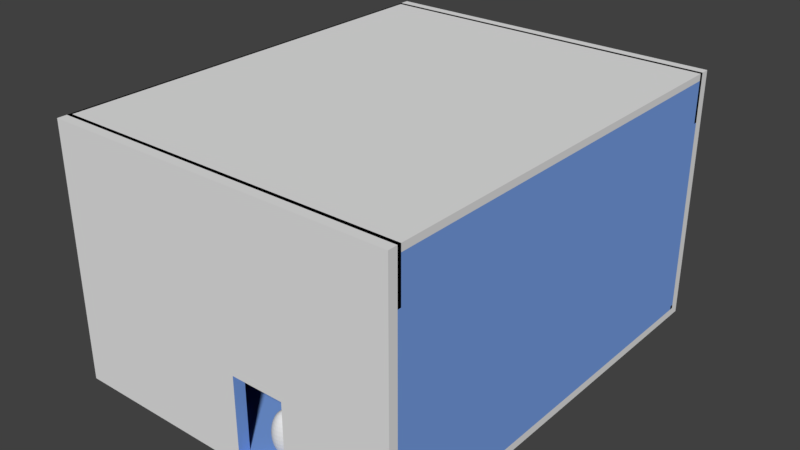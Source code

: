 # Source: Stanza.blend  (saved by Blender 2.79.0; exported with 4.5.12 LTS)
import bpy
from mathutils import Matrix  # noqa: F401  (used for matrix-valued properties, if any)

bpy.ops.wm.read_factory_settings(use_empty=True)
scene = bpy.context.scene
scene.name = 'Scene'

# ---- collections
col_collection_1 = bpy.data.collections.new('Collection 1'); scene.collection.children.link(col_collection_1)

# ---- materials (node trees are filled in below, after node groups)
mat_material_001 = bpy.data.materials.new('Material.001')
mat_material_001.alpha_threshold = 0.0
mat_material_001.use_transparent_shadow = False
mat_material_001.roughness = 0.5
mat_material_002 = bpy.data.materials.new('Material.002')
mat_material_002.alpha_threshold = 0.0
mat_material_002.use_transparent_shadow = False
mat_material_002.diffuse_color = (0.1925, 0.358, 0.8, 1.0)
mat_material_002.roughness = 0.5

# ---- material node trees

# ---- world
world_world = bpy.data.worlds.new('World'); scene.world = world_world
world_world.color = (0.05088, 0.05088, 0.05088)
world_world.use_sun_shadow = False
world_world.sun_shadow_jitter_overblur = 0.0
world_world.cycles.sampling_method = 'MANUAL'

# ---- meshes
me_sphere = bpy.data.meshes.new('Sphere')
me_sphere.from_pydata([(0.0, 0.1951, 0.9808), (0.0, 0.3827, 0.9239), (0.0, 0.5556, 0.8315), (0.0, 0.7071, 0.7071), (0.0, 0.8315, 0.5556), (0.0, 0.9239, 0.3827), (0.0, 0.9808, 0.1951), (0.0, 1.0, 7.55e-08), (0.0, 0.9808, -0.1951), (0.0, 0.5556, -0.8315), (0.03806, 0.1913, 0.9808), (0.07466, 0.3753, 0.9239), (0.1084, 0.5449, 0.8315), (0.1379, 0.6935, 0.7071), (0.1622, 0.8155, 0.5556), (0.1802, 0.9061, 0.3827), (0.1913, 0.9619, 0.1951), (0.1951, 0.9808, 7.55e-08), (0.1913, 0.9619, -0.1951), (0.1802, 0.9061, -0.3827), (0.1622, 0.8155, -0.5556), (0.1379, 0.6935, -0.7071), (0.1084, 0.5449, -0.8315), (0.07466, 0.3753, -0.9239), (0.03806, 0.1913, -0.9808), (0.07466, 0.1802, 0.9808), (0.1464, 0.3536, 0.9239), (0.2126, 0.5133, 0.8315), (0.2706, 0.6533, 0.7071), (0.3182, 0.7682, 0.5556), (0.3536, 0.8536, 0.3827), (0.3753, 0.9061, 0.1951), (0.3827, 0.9239, 7.55e-08), (0.3753, 0.9061, -0.1951), (0.3536, 0.8536, -0.3827), (0.3182, 0.7682, -0.5556), (0.2706, 0.6533, -0.7071), (0.2126, 0.5133, -0.8315), (0.1464, 0.3536, -0.9239), (0.07466, 0.1802, -0.9808), (0.1084, 0.1622, 0.9808), (0.2126, 0.3182, 0.9239), (0.3087, 0.4619, 0.8315), (0.3928, 0.5879, 0.7071), (0.4619, 0.6913, 0.5556), (0.5133, 0.7682, 0.3827), (0.5449, 0.8155, 0.1951), (0.5556, 0.8315, 7.55e-08), (0.5449, 0.8155, -0.1951), (0.5133, 0.7682, -0.3827), (0.4619, 0.6913, -0.5556), (0.3928, 0.5879, -0.7071), (0.3087, 0.4619, -0.8315), (0.2126, 0.3182, -0.9239), (0.1084, 0.1622, -0.9808), (0.1379, 0.1379, 0.9808), (0.2706, 0.2706, 0.9239), (0.3928, 0.3928, 0.8315), (0.5, 0.5, 0.7071), (0.5879, 0.5879, 0.5556), (0.6533, 0.6533, 0.3827), (0.6935, 0.6935, 0.1951), (0.7071, 0.7071, 7.55e-08), (0.6935, 0.6935, -0.1951), (0.6533, 0.6533, -0.3827), (0.5879, 0.5879, -0.5556), (0.5, 0.5, -0.7071), (0.3928, 0.3928, -0.8315), (0.2706, 0.2706, -0.9239), (0.1379, 0.1379, -0.9808), (0.1622, 0.1084, 0.9808), (0.3182, 0.2126, 0.9239), (0.4619, 0.3087, 0.8315), (0.5879, 0.3928, 0.7071), (0.6913, 0.4619, 0.5556), (0.7682, 0.5133, 0.3827), (0.8155, 0.5449, 0.1951), (0.8315, 0.5556, 7.55e-08), (0.8155, 0.5449, -0.1951), (0.7682, 0.5133, -0.3827), (0.6913, 0.4619, -0.5556), (0.5879, 0.3928, -0.7071), (0.4619, 0.3087, -0.8315), (0.3182, 0.2126, -0.9239), (0.1622, 0.1084, -0.9808), (0.1802, 0.07466, 0.9808), (0.3536, 0.1464, 0.9239), (0.5133, 0.2126, 0.8315), (0.6533, 0.2706, 0.7071), (0.7682, 0.3182, 0.5556), (0.8536, 0.3536, 0.3827), (0.9061, 0.3753, 0.1951), (0.9239, 0.3827, 7.55e-08), (0.9061, 0.3753, -0.1951), (0.8536, 0.3536, -0.3827), (0.7682, 0.3182, -0.5556), (0.6533, 0.2706, -0.7071), (0.5133, 0.2126, -0.8315), (0.3536, 0.1464, -0.9239), (0.1802, 0.07466, -0.9808), (0.1913, 0.03806, 0.9808), (0.3753, 0.07466, 0.9239), (0.5449, 0.1084, 0.8315), (0.6935, 0.1379, 0.7071), (0.8155, 0.1622, 0.5556), (0.9061, 0.1802, 0.3827), (0.9619, 0.1913, 0.1951), (0.9808, 0.1951, 7.55e-08), (0.9619, 0.1913, -0.1951), (0.9061, 0.1802, -0.3827), (0.8155, 0.1622, -0.5556), (0.6935, 0.1379, -0.7071), (0.5449, 0.1084, -0.8315), (0.3753, 0.07466, -0.9239), (0.1913, 0.03806, -0.9808), (0.1951, -3.266e-07, 0.9808), (0.3827, -3.192e-07, 0.9239), (0.5556, -3.117e-07, 0.8315), (0.7071, -3.192e-07, 0.7071), (0.8315, -3.341e-07, 0.5556), (0.9239, -2.745e-07, 0.3827), (0.9808, -3.937e-07, 0.1951), (1.0, -3.788e-07, 7.55e-08), (0.9808, -3.937e-07, -0.1951), (0.9239, -2.298e-07, -0.3827), (0.8315, -3.341e-07, -0.5556), (0.7071, -3.192e-07, -0.7071), (0.5556, -3.415e-07, -0.8315), (0.3827, -3.043e-07, -0.9239), (0.1951, -3.08e-07, -0.9808), (0.1913, -0.03806, 0.9808), (0.3753, -0.07466, 0.9239), (0.5449, -0.1084, 0.8315), (0.6935, -0.138, 0.7071), (0.8155, -0.1622, 0.5556), (0.9061, -0.1802, 0.3827), (0.9619, -0.1913, 0.1951), (0.9808, -0.1951, 7.55e-08), (0.9619, -0.1913, -0.1951), (0.9061, -0.1802, -0.3827), (0.8155, -0.1622, -0.5556), (0.6935, -0.138, -0.7071), (0.5449, -0.1084, -0.8315), (0.3753, -0.07466, -0.9239), (0.1913, -0.03806, -0.9808), (0.1802, -0.07466, 0.9808), (0.3536, -0.1464, 0.9239), (0.5133, -0.2126, 0.8315), (0.6533, -0.2706, 0.7071), (0.7682, -0.3182, 0.5556), (0.8536, -0.3536, 0.3827), (0.9061, -0.3753, 0.1951), (0.9239, -0.3827, 7.55e-08), (0.9061, -0.3753, -0.1951), (0.8536, -0.3536, -0.3827), (0.7682, -0.3182, -0.5556), (0.6533, -0.2706, -0.7071), (0.5133, -0.2126, -0.8315), (0.3536, -0.1464, -0.9239), (0.1802, -0.07466, -0.9808), (0.1622, -0.1084, 0.9808), (0.3182, -0.2126, 0.9239), (0.4619, -0.3087, 0.8315), (0.5879, -0.3928, 0.7071), (0.6913, -0.4619, 0.5556), (0.7682, -0.5133, 0.3827), (0.8155, -0.5449, 0.1951), (0.8315, -0.5556, 7.55e-08), (0.8155, -0.5449, -0.1951), (0.7682, -0.5133, -0.3827), (0.6913, -0.4619, -0.5556), (0.5879, -0.3928, -0.7071), (0.4619, -0.3087, -0.8315), (0.3182, -0.2126, -0.9239), (0.1622, -0.1084, -0.9808), (0.1379, -0.138, 0.9808), (0.2706, -0.2706, 0.9239), (0.3928, -0.3928, 0.8315), (0.5, -0.5, 0.7071), (0.5879, -0.5879, 0.5556), (0.6533, -0.6533, 0.3827), (0.6935, -0.6935, 0.1951), (0.7071, -0.7071, 7.55e-08), (0.6935, -0.6935, -0.1951), (0.6533, -0.6533, -0.3827), (0.5879, -0.5879, -0.5556), (0.5, -0.5, -0.7071), (0.3928, -0.3928, -0.8315), (0.2706, -0.2706, -0.9239), (0.1379, -0.138, -0.9808), (0.1084, -0.1622, 0.9808), (0.2126, -0.3182, 0.9239), (0.3087, -0.4619, 0.8315), (0.3928, -0.5879, 0.7071), (0.4619, -0.6913, 0.5556), (0.5133, -0.7682, 0.3827), (0.5449, -0.8155, 0.1951), (0.5556, -0.8315, 7.55e-08), (0.5449, -0.8155, -0.1951), (0.5133, -0.7682, -0.3827), (0.4619, -0.6913, -0.5556), (0.3928, -0.5879, -0.7071), (0.3087, -0.4619, -0.8315), (0.2126, -0.3182, -0.9239), (0.1084, -0.1622, -0.9808), (0.0, -3.258e-07, -1.0), (0.07466, -0.1802, 0.9808), (0.1464, -0.3536, 0.9239), (0.2126, -0.5133, 0.8315), (0.2706, -0.6533, 0.7071), (0.3182, -0.7682, 0.5556), (0.3536, -0.8536, 0.3827), (0.3753, -0.9061, 0.1951), (0.3827, -0.9239, 7.55e-08), (0.3753, -0.9061, -0.1951), (0.3536, -0.8536, -0.3827), (0.3182, -0.7682, -0.5556), (0.2706, -0.6533, -0.7071), (0.2126, -0.5133, -0.8315), (0.1464, -0.3536, -0.9239), (0.07466, -0.1802, -0.9808), (0.03806, -0.1913, 0.9808), (0.07466, -0.3753, 0.9239), (0.1084, -0.5449, 0.8315), (0.1379, -0.6935, 0.7071), (0.1622, -0.8155, 0.5556), (0.1802, -0.9061, 0.3827), (0.1913, -0.9619, 0.1951), (0.1951, -0.9808, 7.55e-08), (0.1913, -0.9619, -0.1951), (0.1802, -0.9061, -0.3827), (0.1622, -0.8155, -0.5556), (0.1379, -0.6935, -0.7071), (0.1084, -0.5449, -0.8315), (0.07466, -0.3753, -0.9239), (0.03806, -0.1913, -0.9808), (-7.212e-09, -0.1951, 0.9808), (4.122e-08, -0.3827, 0.9239), (2.632e-08, -0.5556, 0.8315), (-2.584e-08, -0.7071, 0.7071), (-8.544e-08, -0.8315, 0.5556), (6.357e-08, -0.9239, 0.3827), (-8.544e-08, -0.9808, 0.1951), (-1.003e-07, -1.0, 7.55e-08), (-8.544e-08, -0.9808, -0.1951), (6.357e-08, -0.9239, -0.3827), (-8.544e-08, -0.8315, -0.5556), (-2.584e-08, -0.7071, -0.7071), (-1.094e-08, -0.5556, -0.8315), (3.964e-09, -0.3827, -0.9239), (3.964e-09, -0.1951, -0.9808), (-0.03806, -0.1913, 0.9808), (-0.07466, -0.3753, 0.9239), (-0.1084, -0.5449, 0.8315), (-0.1379, -0.6935, 0.7071), (-0.1622, -0.8155, 0.5556), (-0.1802, -0.9061, 0.3827), (-0.1913, -0.9619, 0.1951), (-0.1951, -0.9808, 7.55e-08), (-0.1913, -0.9619, -0.1951), (-0.1802, -0.9061, -0.3827), (-0.1622, -0.8155, -0.5556), (-0.1379, -0.6935, -0.7071), (-0.1084, -0.5449, -0.8315), (-0.07466, -0.3753, -0.9239), (-0.03806, -0.1913, -0.9808), (-0.07466, -0.1802, 0.9808), (-0.1464, -0.3536, 0.9239), (-0.2126, -0.5133, 0.8315), (-0.2706, -0.6533, 0.7071), (-0.3182, -0.7682, 0.5556), (-0.3536, -0.8536, 0.3827), (-0.3753, -0.9061, 0.1951), (-0.3827, -0.9239, 7.55e-08), (-0.3753, -0.9061, -0.1951), (-0.3536, -0.8536, -0.3827), (-0.3182, -0.7682, -0.5556), (-0.2706, -0.6533, -0.7071), (-0.2126, -0.5133, -0.8315), (-0.1464, -0.3536, -0.9239), (-0.07466, -0.1802, -0.9808), (-0.1084, -0.1622, 0.9808), (-0.2126, -0.3182, 0.9239), (-0.3087, -0.4619, 0.8315), (-0.3928, -0.5879, 0.7071), (-0.4619, -0.6913, 0.5556), (-0.5133, -0.7682, 0.3827), (-0.5449, -0.8155, 0.1951), (-0.5556, -0.8315, 7.55e-08), (-0.5449, -0.8155, -0.1951), (-0.5133, -0.7682, -0.3827), (-0.4619, -0.6913, -0.5556), (-0.3928, -0.5879, -0.7071), (-0.3087, -0.4619, -0.8315), (-0.2126, -0.3182, -0.9239), (-0.1084, -0.1622, -0.9808), (-2.304e-07, -5.562e-07, 1.0), (-0.1379, -0.138, 0.9808), (-0.2706, -0.2706, 0.9239), (-0.3928, -0.3928, 0.8315), (-0.5, -0.5, 0.7071), (-0.5879, -0.5879, 0.5556), (-0.6533, -0.6533, 0.3827), (-0.6935, -0.6935, 0.1951), (-0.7071, -0.7071, 7.55e-08), (-0.6935, -0.6935, -0.1951), (-0.6533, -0.6533, -0.3827), (-0.5879, -0.5879, -0.5556), (-0.5, -0.5, -0.7071), (-0.3928, -0.3928, -0.8315), (-0.2706, -0.2706, -0.9239), (-0.1379, -0.1379, -0.9808), (-0.1622, -0.1084, 0.9808), (-0.3182, -0.2126, 0.9239), (-0.4619, -0.3087, 0.8315), (-0.5879, -0.3928, 0.7071), (-0.6913, -0.4619, 0.5556), (-0.7682, -0.5133, 0.3827), (-0.8155, -0.5449, 0.1951), (-0.8315, -0.5556, 7.55e-08), (-0.8155, -0.5449, -0.1951), (-0.7682, -0.5133, -0.3827), (-0.6913, -0.4619, -0.5556), (-0.5879, -0.3928, -0.7071), (-0.4619, -0.3087, -0.8315), (-0.3182, -0.2126, -0.9239), (-0.1622, -0.1084, -0.9808), (-0.1802, -0.07466, 0.9808), (-0.3536, -0.1464, 0.9239), (-0.5133, -0.2126, 0.8315), (-0.6533, -0.2706, 0.7071), (-0.7682, -0.3182, 0.5556), (-0.8536, -0.3536, 0.3827), (-0.9061, -0.3753, 0.1951), (-0.9239, -0.3827, 7.55e-08), (-0.9061, -0.3753, -0.1951), (-0.8536, -0.3536, -0.3827), (-0.7682, -0.3182, -0.5556), (-0.6533, -0.2706, -0.7071), (-0.5133, -0.2126, -0.8315), (-0.3536, -0.1464, -0.9239), (-0.1802, -0.07466, -0.9808), (-0.1913, -0.03806, 0.9808), (-0.3753, -0.07466, 0.9239), (-0.5449, -0.1084, 0.8315), (-0.6935, -0.1379, 0.7071), (-0.8155, -0.1622, 0.5556), (-0.9061, -0.1802, 0.3827), (-0.9619, -0.1913, 0.1951), (-0.9808, -0.1951, 7.55e-08), (-0.9619, -0.1913, -0.1951), (-0.9061, -0.1802, -0.3827), (-0.8155, -0.1622, -0.5556), (-0.6935, -0.1379, -0.7071), (-0.5449, -0.1084, -0.8315), (-0.3753, -0.07466, -0.9239), (-0.1913, -0.03806, -0.9808), (-0.1951, -3.117e-07, 0.9808), (-0.3827, -2.819e-07, 0.9239), (-0.5556, -2.819e-07, 0.8315), (-0.7071, -1.851e-07, 0.7071), (-0.8315, -1.404e-07, 0.5556), (-0.9239, -3.192e-07, 0.3827), (-0.9808, -9.567e-08, 0.1951), (-1.0, -1.404e-07, 7.55e-08), (-0.9808, -9.567e-08, -0.1951), (-0.9239, -3.192e-07, -0.3827), (-0.8315, -1.404e-07, -0.5556), (-0.7071, -1.851e-07, -0.7071), (-0.5556, -2.596e-07, -0.8315), (-0.3827, -2.521e-07, -0.9239), (-0.1951, -3.155e-07, -0.9808), (-0.1913, 0.03806, 0.9808), (-0.3753, 0.07466, 0.9239), (-0.5449, 0.1084, 0.8315), (-0.6935, 0.1379, 0.7071), (-0.8155, 0.1622, 0.5556), (-0.9061, 0.1802, 0.3827), (-0.9619, 0.1913, 0.1951), (-0.9808, 0.1951, 7.55e-08), (-0.9619, 0.1913, -0.1951), (-0.9061, 0.1802, -0.3827), (-0.8155, 0.1622, -0.5556), (-0.6935, 0.1379, -0.7071), (-0.5449, 0.1084, -0.8315), (-0.3753, 0.07466, -0.9239), (-0.1913, 0.03806, -0.9808), (-0.1802, 0.07466, 0.9808), (-0.3536, 0.1464, 0.9239), (-0.5133, 0.2126, 0.8315), (-0.6533, 0.2706, 0.7071), (-0.7682, 0.3182, 0.5556), (-0.8536, 0.3536, 0.3827), (-0.9061, 0.3753, 0.1951), (-0.9239, 0.3827, 7.55e-08), (-0.9061, 0.3753, -0.1951), (-0.8536, 0.3536, -0.3827), (-0.7682, 0.3182, -0.5556), (-0.6533, 0.2706, -0.7071), (-0.5133, 0.2126, -0.8315), (-0.3536, 0.1464, -0.9239), (-0.1802, 0.07466, -0.9808), (-0.1622, 0.1084, 0.9808), (-0.3182, 0.2126, 0.9239), (-0.4619, 0.3087, 0.8315), (-0.5879, 0.3928, 0.7071), (-0.6913, 0.4619, 0.5556), (-0.7682, 0.5133, 0.3827), (-0.8155, 0.5449, 0.1951), (-0.8315, 0.5556, 7.55e-08), (-0.8155, 0.5449, -0.1951), (-0.7682, 0.5133, -0.3827), (-0.6913, 0.4619, -0.5556), (-0.5879, 0.3928, -0.7071), (-0.4619, 0.3087, -0.8315), (-0.3182, 0.2126, -0.9239), (-0.1622, 0.1084, -0.9808), (-0.1379, 0.1379, 0.9808), (-0.2706, 0.2706, 0.9239), (-0.3928, 0.3928, 0.8315), (-0.5, 0.5, 0.7071), (-0.5879, 0.5879, 0.5556), (-0.6533, 0.6533, 0.3827), (-0.6935, 0.6935, 0.1951), (-0.7071, 0.7071, 7.55e-08), (-0.6935, 0.6935, -0.1951), (-0.6533, 0.6533, -0.3827), (-0.5879, 0.5879, -0.5556), (-0.5, 0.5, -0.7071), (-0.3928, 0.3928, -0.8315), (-0.2706, 0.2706, -0.9239), (-0.1379, 0.1379, -0.9808), (-0.1084, 0.1622, 0.9808), (-0.2126, 0.3182, 0.9239), (-0.3087, 0.4619, 0.8315), (-0.3928, 0.5879, 0.7071), (-0.4619, 0.6913, 0.5556), (-0.5133, 0.7682, 0.3827), (-0.5449, 0.8155, 0.1951), (-0.5556, 0.8315, 7.55e-08), (-0.5449, 0.8155, -0.1951), (-0.5133, 0.7682, -0.3827), (-0.4619, 0.6913, -0.5556), (-0.3928, 0.5879, -0.7071), (-0.3087, 0.4619, -0.8315), (-0.2126, 0.3182, -0.9239), (-0.1084, 0.1622, -0.9808), (-0.07466, 0.1802, 0.9808), (-0.1464, 0.3536, 0.9239), (-0.2126, 0.5133, 0.8315), (-0.2706, 0.6533, 0.7071), (-0.3182, 0.7682, 0.5556), (-0.3536, 0.8536, 0.3827), (-0.3753, 0.9061, 0.1951), (-0.3827, 0.9239, 7.55e-08), (-0.3753, 0.9061, -0.1951), (-0.3536, 0.8536, -0.3827), (-0.3182, 0.7682, -0.5556), (-0.2706, 0.6533, -0.7071), (-0.2126, 0.5133, -0.8315), (-0.1464, 0.3536, -0.9239), (-0.07466, 0.1802, -0.9808), (-0.03806, 0.1913, 0.9808), (-0.07466, 0.3753, 0.9239), (-0.1084, 0.5449, 0.8315), (-0.1379, 0.6935, 0.7071), (-0.1622, 0.8155, 0.5556), (-0.1802, 0.9061, 0.3827), (-0.1913, 0.9619, 0.1951), (-0.1951, 0.9808, 7.55e-08), (-0.1913, 0.9619, -0.1951), (-0.1802, 0.9061, -0.3827), (-0.1622, 0.8155, -0.5556), (-0.1379, 0.6935, -0.7071), (-0.1084, 0.5449, -0.8315), (-0.07466, 0.3753, -0.9239), (-0.03806, 0.1913, -0.9808), (6.357e-08, 0.9239, -0.3827), (2.722e-07, 0.8315, -0.5556), (1.53e-07, 0.7071, -0.7071), (7.847e-08, 0.3827, -0.9239), (1.514e-08, 0.1951, -0.9808)], [], [(1, 0, 10, 11), (477, 8, 18, 19), (2, 1, 11, 12), (478, 477, 19, 20), (3, 2, 12, 13), (479, 478, 20, 21), (4, 3, 13, 14), (9, 479, 21, 22), (5, 4, 14, 15), (480, 9, 22, 23), (6, 5, 15, 16), (481, 480, 23, 24), (7, 6, 16, 17), (0, 296, 10), (205, 481, 24), (8, 7, 17, 18), (17, 16, 31, 32), (10, 296, 25), (205, 24, 39), (18, 17, 32, 33), (11, 10, 25, 26), (19, 18, 33, 34), (12, 11, 26, 27), (20, 19, 34, 35), (13, 12, 27, 28), (21, 20, 35, 36), (14, 13, 28, 29), (22, 21, 36, 37), (15, 14, 29, 30), (23, 22, 37, 38), (16, 15, 30, 31), (24, 23, 38, 39), (36, 35, 50, 51), (29, 28, 43, 44), (37, 36, 51, 52), (30, 29, 44, 45), (38, 37, 52, 53), (31, 30, 45, 46), (39, 38, 53, 54), (32, 31, 46, 47), (25, 296, 40), (205, 39, 54), (33, 32, 47, 48), (26, 25, 40, 41), (34, 33, 48, 49), (27, 26, 41, 42), (35, 34, 49, 50), (28, 27, 42, 43), (205, 54, 69), (48, 47, 62, 63), (41, 40, 55, 56), (49, 48, 63, 64), (42, 41, 56, 57), (50, 49, 64, 65), (43, 42, 57, 58), (51, 50, 65, 66), (44, 43, 58, 59), (52, 51, 66, 67), (45, 44, 59, 60), (53, 52, 67, 68), (46, 45, 60, 61), (54, 53, 68, 69), (47, 46, 61, 62), (40, 296, 55), (67, 66, 81, 82), (60, 59, 74, 75), (68, 67, 82, 83), (61, 60, 75, 76), (69, 68, 83, 84), (62, 61, 76, 77), (55, 296, 70), (205, 69, 84), (63, 62, 77, 78), (56, 55, 70, 71), (64, 63, 78, 79), (57, 56, 71, 72), (65, 64, 79, 80), (58, 57, 72, 73), (66, 65, 80, 81), (59, 58, 73, 74), (71, 70, 85, 86), (79, 78, 93, 94), (72, 71, 86, 87), (80, 79, 94, 95), (73, 72, 87, 88), (81, 80, 95, 96), (74, 73, 88, 89), (82, 81, 96, 97), (75, 74, 89, 90), (83, 82, 97, 98), (76, 75, 90, 91), (84, 83, 98, 99), (77, 76, 91, 92), (70, 296, 85), (205, 84, 99), (78, 77, 92, 93), (90, 89, 104, 105), (98, 97, 112, 113), (91, 90, 105, 106), (99, 98, 113, 114), (92, 91, 106, 107), (85, 296, 100), (205, 99, 114), (93, 92, 107, 108), (86, 85, 100, 101), (94, 93, 108, 109), (87, 86, 101, 102), (95, 94, 109, 110), (88, 87, 102, 103), (96, 95, 110, 111), (89, 88, 103, 104), (97, 96, 111, 112), (109, 108, 123, 124), (102, 101, 116, 117), (110, 109, 124, 125), (103, 102, 117, 118), (111, 110, 125, 126), (104, 103, 118, 119), (112, 111, 126, 127), (105, 104, 119, 120), (113, 112, 127, 128), (106, 105, 120, 121), (114, 113, 128, 129), (107, 106, 121, 122), (100, 296, 115), (205, 114, 129), (108, 107, 122, 123), (101, 100, 115, 116), (128, 127, 142, 143), (121, 120, 135, 136), (129, 128, 143, 144), (122, 121, 136, 137), (115, 296, 130), (205, 129, 144), (123, 122, 137, 138), (116, 115, 130, 131), (124, 123, 138, 139), (117, 116, 131, 132), (125, 124, 139, 140), (118, 117, 132, 133), (126, 125, 140, 141), (119, 118, 133, 134), (127, 126, 141, 142), (120, 119, 134, 135), (132, 131, 146, 147), (140, 139, 154, 155), (133, 132, 147, 148), (141, 140, 155, 156), (134, 133, 148, 149), (142, 141, 156, 157), (135, 134, 149, 150), (143, 142, 157, 158), (136, 135, 150, 151), (144, 143, 158, 159), (137, 136, 151, 152), (130, 296, 145), (205, 144, 159), (138, 137, 152, 153), (131, 130, 145, 146), (139, 138, 153, 154), (151, 150, 165, 166), (159, 158, 173, 174), (152, 151, 166, 167), (145, 296, 160), (205, 159, 174), (153, 152, 167, 168), (146, 145, 160, 161), (154, 153, 168, 169), (147, 146, 161, 162), (155, 154, 169, 170), (148, 147, 162, 163), (156, 155, 170, 171), (149, 148, 163, 164), (157, 156, 171, 172), (150, 149, 164, 165), (158, 157, 172, 173), (170, 169, 184, 185), (163, 162, 177, 178), (171, 170, 185, 186), (164, 163, 178, 179), (172, 171, 186, 187), (165, 164, 179, 180), (173, 172, 187, 188), (166, 165, 180, 181), (174, 173, 188, 189), (167, 166, 181, 182), (160, 296, 175), (205, 174, 189), (168, 167, 182, 183), (161, 160, 175, 176), (169, 168, 183, 184), (162, 161, 176, 177), (189, 188, 203, 204), (182, 181, 196, 197), (175, 296, 190), (205, 189, 204), (183, 182, 197, 198), (176, 175, 190, 191), (184, 183, 198, 199), (177, 176, 191, 192), (185, 184, 199, 200), (178, 177, 192, 193), (186, 185, 200, 201), (179, 178, 193, 194), (187, 186, 201, 202), (180, 179, 194, 195), (188, 187, 202, 203), (181, 180, 195, 196), (201, 200, 216, 217), (194, 193, 209, 210), (202, 201, 217, 218), (195, 194, 210, 211), (203, 202, 218, 219), (196, 195, 211, 212), (204, 203, 219, 220), (197, 196, 212, 213), (190, 296, 206), (205, 204, 220), (198, 197, 213, 214), (191, 190, 206, 207), (199, 198, 214, 215), (192, 191, 207, 208), (200, 199, 215, 216), (193, 192, 208, 209), (206, 296, 221), (205, 220, 235), (214, 213, 228, 229), (207, 206, 221, 222), (215, 214, 229, 230), (208, 207, 222, 223), (216, 215, 230, 231), (209, 208, 223, 224), (217, 216, 231, 232), (210, 209, 224, 225), (218, 217, 232, 233), (211, 210, 225, 226), (219, 218, 233, 234), (212, 211, 226, 227), (220, 219, 234, 235), (213, 212, 227, 228), (225, 224, 239, 240), (233, 232, 247, 248), (226, 225, 240, 241), (234, 233, 248, 249), (227, 226, 241, 242), (235, 234, 249, 250), (228, 227, 242, 243), (221, 296, 236), (205, 235, 250), (229, 228, 243, 244), (222, 221, 236, 237), (230, 229, 244, 245), (223, 222, 237, 238), (231, 230, 245, 246), (224, 223, 238, 239), (232, 231, 246, 247), (244, 243, 258, 259), (237, 236, 251, 252), (245, 244, 259, 260), (238, 237, 252, 253), (246, 245, 260, 261), (239, 238, 253, 254), (247, 246, 261, 262), (240, 239, 254, 255), (248, 247, 262, 263), (241, 240, 255, 256), (249, 248, 263, 264), (242, 241, 256, 257), (250, 249, 264, 265), (243, 242, 257, 258), (236, 296, 251), (205, 250, 265), (263, 262, 277, 278), (256, 255, 270, 271), (264, 263, 278, 279), (257, 256, 271, 272), (265, 264, 279, 280), (258, 257, 272, 273), (251, 296, 266), (205, 265, 280), (259, 258, 273, 274), (252, 251, 266, 267), (260, 259, 274, 275), (253, 252, 267, 268), (261, 260, 275, 276), (254, 253, 268, 269), (262, 261, 276, 277), (255, 254, 269, 270), (267, 266, 281, 282), (275, 274, 289, 290), (268, 267, 282, 283), (276, 275, 290, 291), (269, 268, 283, 284), (277, 276, 291, 292), (270, 269, 284, 285), (278, 277, 292, 293), (271, 270, 285, 286), (279, 278, 293, 294), (272, 271, 286, 287), (280, 279, 294, 295), (273, 272, 287, 288), (266, 296, 281), (205, 280, 295), (274, 273, 288, 289), (286, 285, 301, 302), (294, 293, 309, 310), (287, 286, 302, 303), (295, 294, 310, 311), (288, 287, 303, 304), (281, 296, 297), (205, 295, 311), (289, 288, 304, 305), (282, 281, 297, 298), (290, 289, 305, 306), (283, 282, 298, 299), (291, 290, 306, 307), (284, 283, 299, 300), (292, 291, 307, 308), (285, 284, 300, 301), (293, 292, 308, 309), (306, 305, 320, 321), (299, 298, 313, 314), (307, 306, 321, 322), (300, 299, 314, 315), (308, 307, 322, 323), (301, 300, 315, 316), (309, 308, 323, 324), (302, 301, 316, 317), (310, 309, 324, 325), (303, 302, 317, 318), (311, 310, 325, 326), (304, 303, 318, 319), (297, 296, 312), (205, 311, 326), (305, 304, 319, 320), (298, 297, 312, 313), (325, 324, 339, 340), (318, 317, 332, 333), (326, 325, 340, 341), (319, 318, 333, 334), (312, 296, 327), (205, 326, 341), (320, 319, 334, 335), (313, 312, 327, 328), (321, 320, 335, 336), (314, 313, 328, 329), (322, 321, 336, 337), (315, 314, 329, 330), (323, 322, 337, 338), (316, 315, 330, 331), (324, 323, 338, 339), (317, 316, 331, 332), (337, 336, 351, 352), (330, 329, 344, 345), (338, 337, 352, 353), (331, 330, 345, 346), (339, 338, 353, 354), (332, 331, 346, 347), (340, 339, 354, 355), (333, 332, 347, 348), (341, 340, 355, 356), (334, 333, 348, 349), (327, 296, 342), (205, 341, 356), (335, 334, 349, 350), (328, 327, 342, 343), (336, 335, 350, 351), (329, 328, 343, 344), (356, 355, 370, 371), (349, 348, 363, 364), (342, 296, 357), (205, 356, 371), (350, 349, 364, 365), (343, 342, 357, 358), (351, 350, 365, 366), (344, 343, 358, 359), (352, 351, 366, 367), (345, 344, 359, 360), (353, 352, 367, 368), (346, 345, 360, 361), (354, 353, 368, 369), (347, 346, 361, 362), (355, 354, 369, 370), (348, 347, 362, 363), (360, 359, 374, 375), (368, 367, 382, 383), (361, 360, 375, 376), (369, 368, 383, 384), (362, 361, 376, 377), (370, 369, 384, 385), (363, 362, 377, 378), (371, 370, 385, 386), (364, 363, 378, 379), (357, 296, 372), (205, 371, 386), (365, 364, 379, 380), (358, 357, 372, 373), (366, 365, 380, 381), (359, 358, 373, 374), (367, 366, 381, 382), (379, 378, 393, 394), (372, 296, 387), (205, 386, 401), (380, 379, 394, 395), (373, 372, 387, 388), (381, 380, 395, 396), (374, 373, 388, 389), (382, 381, 396, 397), (375, 374, 389, 390), (383, 382, 397, 398), (376, 375, 390, 391), (384, 383, 398, 399), (377, 376, 391, 392), (385, 384, 399, 400), (378, 377, 392, 393), (386, 385, 400, 401), (398, 397, 412, 413), (391, 390, 405, 406), (399, 398, 413, 414), (392, 391, 406, 407), (400, 399, 414, 415), (393, 392, 407, 408), (401, 400, 415, 416), (394, 393, 408, 409), (387, 296, 402), (205, 401, 416), (395, 394, 409, 410), (388, 387, 402, 403), (396, 395, 410, 411), (389, 388, 403, 404), (397, 396, 411, 412), (390, 389, 404, 405), (402, 296, 417), (205, 416, 431), (410, 409, 424, 425), (403, 402, 417, 418), (411, 410, 425, 426), (404, 403, 418, 419), (412, 411, 426, 427), (405, 404, 419, 420), (413, 412, 427, 428), (406, 405, 420, 421), (414, 413, 428, 429), (407, 406, 421, 422), (415, 414, 429, 430), (408, 407, 422, 423), (416, 415, 430, 431), (409, 408, 423, 424), (421, 420, 435, 436), (429, 428, 443, 444), (422, 421, 436, 437), (430, 429, 444, 445), (423, 422, 437, 438), (431, 430, 445, 446), (424, 423, 438, 439), (417, 296, 432), (205, 431, 446), (425, 424, 439, 440), (418, 417, 432, 433), (426, 425, 440, 441), (419, 418, 433, 434), (427, 426, 441, 442), (420, 419, 434, 435), (428, 427, 442, 443), (440, 439, 454, 455), (433, 432, 447, 448), (441, 440, 455, 456), (434, 433, 448, 449), (442, 441, 456, 457), (435, 434, 449, 450), (443, 442, 457, 458), (436, 435, 450, 451), (444, 443, 458, 459), (437, 436, 451, 452), (445, 444, 459, 460), (438, 437, 452, 453), (446, 445, 460, 461), (439, 438, 453, 454), (432, 296, 447), (205, 446, 461), (459, 458, 473, 474), (452, 451, 466, 467), (460, 459, 474, 475), (453, 452, 467, 468), (461, 460, 475, 476), (454, 453, 468, 469), (447, 296, 462), (205, 461, 476), (455, 454, 469, 470), (448, 447, 462, 463), (456, 455, 470, 471), (449, 448, 463, 464), (457, 456, 471, 472), (450, 449, 464, 465), (458, 457, 472, 473), (451, 450, 465, 466), (471, 470, 8, 477), (464, 463, 1, 2), (472, 471, 477, 478), (465, 464, 2, 3), (473, 472, 478, 479), (466, 465, 3, 4), (474, 473, 479, 9), (467, 466, 4, 5), (475, 474, 9, 480), (468, 467, 5, 6), (476, 475, 480, 481), (469, 468, 6, 7), (462, 296, 0), (205, 476, 481), (470, 469, 7, 8), (463, 462, 0, 1)])
me_sphere.use_remesh_preserve_volume = False
me_sphere.use_remesh_preserve_attributes = False
me_sphere.use_mirror_vertex_groups = False
me_sphere.update()
me_plane = bpy.data.meshes.new('Plane')
me_plane.from_pydata([(-6.829, -12.19, -0.16), (-10.83, -12.19, -0.16), (-6.829, -12.19, 5.84), (-10.83, -12.19, 5.84), (1.171, 19.81, -0.16), (-10.83, 19.81, -0.16), (-6.829, 19.81, -0.16), (-10.83, -12.89, 5.84), (-25.19, 19.81, -0.16), (1.171, -12.19, -0.16), (-10.83, -12.89, -0.16), (-6.829, -12.89, -0.16), (-25.19, 19.81, 17.84), (-25.19, -12.89, -0.16), (-25.19, -12.89, 17.84), (1.171, -12.89, -0.16), (1.171, -12.89, 17.84), (-25.19, -12.19, -0.16), (1.171, -12.89, -0.7425), (1.171, 19.81, -0.7425), (1.171, 20.5, -0.7425), (1.171, 20.5, 17.84), (-10.83, 20.5, 5.84), (1.171, 20.5, -0.16), (-25.19, -12.89, -0.7425), (-25.19, 19.81, -0.7425), (-25.19, 20.5, -0.7425), (-25.19, 20.5, -0.16), (1.171, 19.81, 17.84), (1.171, -12.19, 17.84), (-25.19, 19.81, 18.35), (-25.19, -12.89, 18.35), (1.171, -12.89, 18.35), (-25.19, -12.19, 18.35), (1.171, -12.19, 18.35), (1.171, 20.5, 18.35), (-25.19, 20.5, 18.35), (1.171, 19.81, 18.35), (-25.19, 20.5, 17.84), (-25.19, -12.19, 17.84), (-6.829, -12.89, 5.84), (-10.83, 20.5, -0.16), (-6.829, 20.5, 5.84), (-6.829, 20.5, -0.16), (-6.585, -12.19, -0.16), (-11.07, -12.19, -0.16), (-6.585, -12.19, 6.063), (-11.07, -12.19, 6.063), (-10.83, -12.0, 5.84), (-6.829, -12.0, 5.84), (-10.83, -12.0, -0.16), (-6.829, -12.0, -0.16), (-11.07, -12.0, 6.063), (-6.585, -12.0, 6.063), (-11.07, -12.0, -0.16), (-6.585, -12.0, -0.16), (-10.83, 19.6, 5.84), (-6.829, 19.6, 5.84), (-10.83, 19.6, -0.16), (-6.829, 19.6, -0.16), (-11.07, 19.6, 6.063), (-6.585, 19.6, 6.063), (-11.07, 19.6, -0.16), (-6.585, 19.6, -0.16), (-10.83, 19.81, 5.84), (-6.829, 19.81, 5.84), (-11.07, 19.81, 6.063), (-6.585, 19.81, 6.063), (-11.07, 19.81, -0.16), (-6.585, 19.81, -0.16), (-25.19, -12.19, 8.84), (-25.19, 19.81, 0.1313), (-25.19, -12.19, 0.1313), (-25.19, 19.81, -0.16), (-25.19, -12.19, -0.16), (-25.19, 19.81, 0.1313), (-25.19, -12.19, 0.1313), (-25.02, 19.81, -0.16), (-25.02, -12.19, -0.16), (-25.02, 19.81, 0.1313), (-25.02, -12.19, 0.1313), (-25.19, 19.81, 14.74), (-25.19, -12.19, 14.74), (-25.02, 19.81, 14.74), (-25.02, -12.19, 14.74), (-25.19, 19.81, 18.35), (-25.19, -12.19, 18.35), (-25.02, 19.81, 18.35), (-25.02, -12.19, 18.35), (-25.19, -11.92, 14.74), (-25.02, -11.92, 14.74), (-25.19, -11.92, 18.35), (-25.02, -11.92, 18.35), (1.171, -11.92, 14.74), (1.171, -12.19, 14.74), (1.171, -11.92, 18.35), (1.171, -12.19, 18.35), (1.171, 19.81, 14.74), (1.171, 19.53, 14.74), (1.171, 19.81, 18.35), (1.171, 19.53, 18.35), (-25.02, 19.81, 14.74), (-25.02, 19.53, 14.74), (-25.02, 19.81, 18.35), (-25.02, 19.53, 18.35), (-25.19, 19.81, 0.1313), (-25.19, 19.81, -0.16), (-25.19, 19.81, 0.1313), (-25.02, 19.81, -0.16), (-25.02, 19.81, 0.1313), (-25.19, 19.53, 0.1313), (-25.19, 19.53, -0.16), (-25.19, 19.53, 0.1313), (-25.02, 19.53, -0.16), (-25.02, 19.53, 0.1313), (-11.07, 19.81, 0.1313), (-11.07, 19.81, -0.16), (-11.07, 19.53, -0.16), (-11.07, 19.53, 0.1313), (-6.585, 19.81, 0.1313), (-6.585, 19.81, -0.16), (-6.585, 19.53, -0.16), (-6.585, 19.53, 0.1313), (1.171, 19.81, 0.1313), (1.171, 19.81, -0.16), (1.171, 19.53, -0.16), (1.171, 19.53, 0.1313), (-25.02, -12.19, 0.1313), (-25.02, -11.92, -0.16), (-25.02, -11.92, 0.1313), (-11.07, -12.19, 0.1313), (-11.07, -11.92, -0.16), (-11.07, -11.92, 0.1313), (-6.585, -12.19, 0.1313), (-6.585, -12.19, -0.16), (-6.585, -11.92, -0.16), (-6.585, -11.92, 0.1313), (1.171, -12.19, 0.1313), (1.171, -12.19, -0.16), (1.171, -11.92, -0.16), (1.171, -11.92, 0.1313)], [], [(3, 2, 40, 7), (9, 0, 2, 3, 1, 17, 70, 39, 29), (30, 12, 39, 33), (14, 16, 32, 31), (4, 6, 43, 41, 5, 8, 17, 1, 10, 11, 0, 9), (17, 8, 12, 39, 70), (29, 28, 4, 9), (10, 13, 17, 1), (28, 12, 8, 5, 64, 65, 6, 4), (14, 13, 10, 7, 40, 11, 15, 16), (38, 36, 35, 21), (15, 9, 29, 16), (13, 14, 39, 70, 17), (18, 19, 4, 9, 15), (32, 34, 33, 31), (4, 19, 25, 8), (18, 15, 13, 24), (30, 37, 28, 12), (28, 4, 19, 20, 23, 21), (28, 21, 38, 12), (14, 16, 29, 39), (38, 21, 23, 43, 42, 22, 41, 27), (18, 24, 25, 19), (20, 19, 25, 26), (23, 20, 26, 27), (12, 28, 29, 39), (11, 0, 9, 15), (30, 37, 35, 36), (34, 37, 30, 33), (34, 33, 39, 29), (33, 39, 14, 31), (32, 16, 29, 34), (37, 34, 29, 28), (2, 0, 11, 40), (37, 28, 21, 35), (36, 38, 12, 30), (1, 3, 7, 10), (64, 5, 41, 22), (65, 42, 43, 6), (64, 22, 42, 65), (3, 1, 50, 48), (45, 47, 52, 54), (44, 0, 51, 55), (51, 49, 53, 55), (48, 50, 54, 52), (48, 52, 53, 49), (1, 45, 54, 50), (3, 2, 49, 48), (46, 44, 55, 53), (0, 2, 49, 51), (46, 47, 52, 53), (59, 63, 61, 57), (56, 60, 62, 58), (56, 57, 61, 60), (6, 65, 67, 69), (64, 5, 68, 66), (64, 66, 67, 65), (59, 57, 65, 6), (57, 56, 64, 65), (58, 62, 68, 5), (61, 63, 69, 67), (60, 61, 67, 66), (56, 58, 5, 64), (63, 59, 6, 69), (62, 60, 66, 68), (71, 8, 73, 75), (74, 76, 80, 78), (17, 72, 76, 74), (8, 17, 74, 111, 106, 73), (105, 71, 75, 107), (113, 114, 80, 78), (107, 109, 79, 75), (75, 73, 77, 79), (111, 74, 78, 113), (89, 81, 83, 90), (91, 92, 87, 85), (82, 84, 88, 86), (89, 82, 86, 91), (83, 81, 85, 87), (90, 83, 87, 92), (92, 88, 96, 95), (81, 89, 91, 85), (86, 88, 92, 91), (82, 89, 90, 84), (94, 93, 95, 96), (90, 92, 95, 93), (84, 90, 93, 94), (88, 84, 94, 96), (98, 97, 99, 100), (102, 101, 103, 104), (97, 99, 103, 101), (99, 100, 104, 103), (100, 104, 102, 98), (98, 102, 101, 97), (73, 106, 108, 77), (112, 114, 109, 107), (77, 79, 109, 108), (110, 105, 107, 112), (72, 110, 112, 76), (76, 80, 114, 112), (106, 111, 113, 108), (114, 113, 117, 118), (116, 115, 118, 117), (109, 114, 118, 115), (108, 109, 115, 116), (113, 108, 116, 117), (120, 121, 122, 119), (124, 123, 126, 125), (119, 122, 126, 123), (120, 119, 123, 124), (122, 121, 125, 126), (121, 120, 124, 125), (129, 132, 131, 128), (127, 130, 132, 129), (134, 133, 136, 135), (138, 139, 140, 137), (133, 137, 140, 136), (134, 138, 137, 133), (136, 140, 139, 135), (135, 139, 138, 134)])
me_plane.polygons.foreach_set('material_index', [0, 1, 0, 0, 1, 1, 1, 0, 1, 0, 0, 0, 0, 0, 0, 0, 0, 0, 0, 0, 0, 0, 0, 0, 0, 1, 0, 0, 0, 0, 0, 0, 0, 1, 0, 0, 1, 1, 1, 0, 1, 1, 0, 1, 1, 1, 0, 0, 1, 0, 1, 1, 1, 1, 0, 0, 0, 1, 0, 0, 1, 1, 1, 0, 1, 0, 0, 0, 0, 0, 1, 0, 0, 0, 1, 0, 0, 0, 0, 1, 0, 0, 0, 1, 0, 1, 1, 0, 0, 0, 0, 0, 1, 1, 0, 1, 0, 0, 0, 1, 0, 1, 0, 1, 0, 0, 0, 0, 1, 0, 1, 0, 1, 1, 0, 0, 1, 0, 1, 0])
_uv = me_plane.uv_layers.new(name='UVMap')
_uv.uv.foreach_set('vector', [0.7133, 0.8848, 0.7133, 0.8387, 0.7221, 0.8387, 0.7221, 0.8848, 0.2638, 0.4549, 0.2638, 0.564, 0.1758, 0.564, 0.1758, 0.6185, 0.2638, 0.6185, 0.2638, 0.7275, 0.1319, 0.7275, 5.59e-08, 0.7275, 0.0, 0.4549, 0.4979, 0.3928, 0.5044, 0.3928, 0.5044, 0.7615, 0.4979, 0.7615, 0.7402, 0.7535, 0.7402, 0.984, 0.7337, 0.984, 0.7337, 0.7535, 0.2931, 0.4455, 0.1758, 0.4455, 0.1758, 0.4549, 0.1172, 0.4549, 0.1172, 0.4455, 2.795e-08, 0.4455, 0.0, 0.00945, 0.1172, 0.00945, 0.1172, 0.0, 0.1758, 2.599e-08, 0.1758, 0.00945, 0.2931, 0.00945, 0.5568, 0.436, 0.5568, 0.8721, 0.2931, 0.8721, 0.2931, 0.436, 0.4249, 0.436, 0.5568, 0.8721, 0.5568, 0.436, 0.8206, 0.436, 0.8206, 0.8721, 0.2534, 0.7535, 0.2534, 0.8457, 0.2446, 0.8457, 0.2446, 0.7535, 0.0, 1.0, 0.0, 0.7275, 0.2638, 0.7275, 0.2638, 0.8365, 0.1758, 0.8365, 0.1758, 0.891, 0.2638, 0.891, 0.2638, 1.0, 0.7402, 0.7535, 0.9695, 0.7535, 0.9695, 0.8457, 0.8931, 0.8457, 0.8931, 0.8918, 0.9695, 0.8918, 0.9695, 0.984, 0.7402, 0.984, 0.006506, 0.984, 2.429e-08, 0.984, 0.0, 0.7535, 0.006506, 0.7535, 0.2622, 0.7695, 0.2622, 0.7615, 0.4914, 0.7615, 0.4914, 0.7695, 0.7337, 0.7695, 0.5044, 0.7695, 0.5044, 0.7615, 0.6191, 0.7615, 0.7337, 0.7615, 0.2547, 0.7695, 0.2547, 0.3928, 0.2622, 0.3928, 0.2622, 0.7615, 0.2622, 0.7695, 0.5095, 0.0, 0.5095, 0.007992, 0.2547, 0.007992, 0.2547, 1.099e-08, 0.9881, 0.3848, 0.9955, 0.3848, 0.9955, 0.6152, 0.9881, 0.6152, 0.9955, 0.8457, 0.9881, 0.8457, 0.9881, 0.6152, 0.9955, 0.6152, 0.9935, 0.2305, 0.9935, 1.374e-09, 1.0, 0.0, 1.0, 0.2305, 0.4914, 0.3928, 0.2622, 0.3928, 0.2547, 0.3928, 0.2547, 0.3848, 0.2622, 0.3848, 0.4914, 0.3848, 0.9718, 0.6152, 0.9806, 0.6152, 0.9806, 0.8457, 0.9718, 0.8457, 0.963, 0.6152, 0.963, 0.3848, 0.9718, 0.3848, 0.9718, 0.6152, 0.006506, 0.984, 0.006506, 0.7535, 0.2358, 0.7535, 0.2358, 0.8457, 0.1594, 0.8457, 0.1594, 0.8918, 0.2358, 0.8918, 0.2358, 0.984, 0.2547, 0.3848, 1.458e-07, 0.3848, 0.0, 0.007992, 0.2547, 0.007992, 0.2547, 0.0, 0.2547, 0.007992, 0.0, 0.007992, 0.0, 8.792e-08, 0.9806, 0.3848, 0.9881, 0.3848, 0.9881, 0.6152, 0.9806, 0.6152, 0.2931, 5.198e-08, 0.5861, 0.0, 0.5861, 0.436, 0.2931, 0.436, 0.2446, 0.8457, 0.2358, 0.8457, 0.2358, 0.7535, 0.2446, 0.7535, 0.2547, 0.3768, 0.5095, 0.3768, 0.5095, 0.3848, 0.2547, 0.3848, 0.5095, 0.007992, 0.5095, 0.3768, 0.2547, 0.3768, 0.2547, 0.007992, 0.9881, 0.6152, 0.9881, 0.8457, 0.9816, 0.8457, 0.9816, 0.6152, 0.4979, 0.7615, 0.5044, 0.7615, 0.5044, 0.7695, 0.4979, 0.7695, 0.4979, 0.7695, 0.4914, 0.7695, 0.4914, 0.7615, 0.4979, 0.7615, 0.4979, 0.3928, 0.4979, 0.7615, 0.4914, 0.7615, 0.4914, 0.3928, 0.2782, 0.7002, 0.2782, 0.782, 0.268, 0.782, 0.268, 0.7002, 0.4979, 0.3928, 0.4914, 0.3928, 0.4914, 0.3848, 0.4979, 0.3848, 0.4979, 0.3848, 0.5044, 0.3848, 0.5044, 0.3928, 0.4979, 0.3928, 0.2708, 0.7002, 0.2708, 0.6185, 0.281, 0.6185, 0.281, 0.7002, 0.2711, 0.5367, 0.2711, 0.4549, 0.2813, 0.4549, 0.2813, 0.5367, 0.2782, 0.6185, 0.268, 0.6185, 0.268, 0.5367, 0.2782, 0.5367, 0.7309, 0.8848, 0.7221, 0.8848, 0.7221, 0.8387, 0.7309, 0.8387, 0.2708, 0.6185, 0.2708, 0.7002, 0.268, 0.7002, 0.268, 0.6185, 0.2895, 0.7093, 0.2895, 0.6245, 0.2923, 0.6245, 0.2923, 0.7093, 0.0, 0.0, 0.0, 0.0, 0.0, 0.0, 0.0, 0.0, 0.9943, 0.3551, 0.9943, 0.2733, 0.9979, 0.2703, 0.9979, 0.3551, 0.9357, 0.2733, 0.9357, 0.3551, 0.9321, 0.3551, 0.9321, 0.2703, 0.9357, 0.2733, 0.9321, 0.2703, 0.9979, 0.2703, 0.9943, 0.2733, 0.0, 0.0, 0.0, 0.0, 0.0, 0.0, 0.0, 0.0, 0.4076, 0.9078, 0.4076, 0.8617, 0.4076, 0.8617, 0.4076, 0.9078, 0.2923, 0.7093, 0.2923, 0.7941, 0.2895, 0.7941, 0.2895, 0.7093, 0.7221, 0.7695, 0.7221, 0.8387, 0.7221, 0.8387, 0.7221, 0.7695, 0.2923, 0.7941, 0.2923, 0.8553, 0.2895, 0.8553, 0.2895, 0.7941, 0.9964, 0.7063, 1.0, 0.7063, 1.0, 0.7911, 0.9964, 0.7881, 0.9378, 0.7881, 0.9343, 0.7911, 0.9343, 0.7063, 0.9378, 0.7063, 0.9378, 0.7881, 0.9964, 0.7881, 1.0, 0.7911, 0.9343, 0.7911, 0.484, 0.8617, 0.4076, 0.8617, 0.4076, 0.8617, 0.484, 0.8617, 0.4076, 0.9078, 0.484, 0.9078, 0.484, 0.9078, 0.4076, 0.9078, 0.7133, 0.8848, 0.7133, 0.8848, 0.7133, 0.8387, 0.7133, 0.8387, 0.2813, 0.5367, 0.2813, 0.6185, 0.2782, 0.6185, 0.2782, 0.5367, 0.7133, 0.8387, 0.7133, 0.8848, 0.7133, 0.8848, 0.7133, 0.8387, 0.484, 0.9078, 0.484, 0.9078, 0.484, 0.9078, 0.484, 0.9078, 0.2926, 0.4549, 0.2926, 0.5397, 0.2895, 0.5397, 0.2895, 0.4549, 0.2791, 0.782, 0.2791, 0.8431, 0.276, 0.8431, 0.276, 0.782, 0.268, 0.5367, 0.268, 0.4549, 0.2711, 0.4549, 0.2711, 0.5367, 0.484, 0.8617, 0.484, 0.8617, 0.484, 0.8617, 0.484, 0.8617, 0.2926, 0.5397, 0.2926, 0.6245, 0.2895, 0.6245, 0.2895, 0.5397, 0.0, 0.0, 0.0, 0.0, 0.0, 0.0, 0.0, 0.0, 0.0, 0.0, 0.0, 0.0, 0.0, 0.0, 0.0, 0.0, 0.0, 0.0, 0.0, 0.0, 0.0, 0.0, 0.0, 0.0, 0.9935, 0.3688, 0.9935, 0.0, 0.9935, 0.0, 0.9935, 0.09219, 0.9935, 0.1844, 0.9935, 0.3688, 0.0, 0.0, 0.0, 0.0, 0.0, 0.0, 0.0, 0.0, 0.268, 0.8873, 0.2638, 0.8873, 0.2638, 0.4549, 0.268, 0.4549, 0.0, 0.0, 0.0, 0.0, 0.0, 0.0, 0.0, 0.0, 0.0, 0.0, 0.0, 0.0, 0.0, 0.0, 0.0, 0.0, 0.9935, 0.09219, 0.9935, 0.0, 0.9935, 0.0, 0.9935, 0.09219, 0.5861, 0.4323, 0.5861, 0.0, 0.5886, 0.0, 0.5886, 0.4323, 0.0, 0.0, 0.0, 0.0, 0.0, 0.0, 0.0, 0.0, 0.0, 0.0, 0.0, 0.0, 0.0, 0.0, 0.0, 0.0, 0.0, 0.0, 0.0, 0.0, 0.0, 0.0, 0.0, 0.0, 0.0, 0.0, 0.0, 0.0, 0.0, 0.0, 0.0, 0.0, 0.9321, 0.0, 0.9321, 0.4323, 0.8792, 0.4323, 0.8792, 1.3e-08, 0.0, 0.0, 0.0, 0.0, 0.0, 0.0, 0.0, 0.0, 0.0, 0.0, 0.0, 0.0, 0.0, 0.0, 0.0, 0.0, 0.0, 0.0, 0.0, 0.0, 0.0, 0.0, 0.0, 0.0, 0.5861, 0.436, 0.5861, 0.4323, 0.5886, 0.4323, 0.5886, 0.436, 0.0, 0.0, 0.0, 0.0, 0.0, 0.0, 0.0, 0.0, 0.9851, 0.2703, 0.9321, 0.2703, 0.9321, 1.137e-08, 0.9851, 0.0, 0.5886, 0.436, 0.5886, 0.4323, 0.8792, 0.4323, 0.8792, 0.436, 0.0, 0.0, 0.0, 0.0, 0.0, 0.0, 0.0, 0.0, 0.0, 0.0, 0.0, 0.0, 0.0, 0.0, 0.0, 0.0, 0.0, 0.0, 0.0, 0.0, 0.0, 0.0, 0.0, 0.0, 0.0, 0.0, 0.0, 0.0, 0.0, 0.0, 0.0, 0.0, 0.0, 0.0, 0.0, 0.0, 0.0, 0.0, 0.0, 0.0, 0.9343, 0.7063, 0.9343, 0.436, 0.9872, 0.436, 0.9872, 0.7063, 0.2813, 0.7252, 0.2813, 0.4549, 0.2853, 0.4549, 0.2853, 0.7252, 0.9935, 0.3688, 0.9935, 0.1844, 0.9935, 0.1844, 0.9935, 0.3688, 0.9343, 0.4398, 0.9318, 0.4398, 0.9318, 0.436, 0.9343, 0.436, 0.5095, 0.3768, 0.5095, 0.3768, 0.5095, 0.1924, 0.5095, 0.1924, 0.0, 0.0, 0.0, 0.0, 0.0, 0.0, 0.0, 0.0, 0.0, 0.0, 0.0, 0.0, 0.0, 0.0, 0.0, 0.0, 0.9343, 0.8721, 0.9318, 0.8721, 0.9318, 0.4398, 0.9343, 0.4398, 0.9935, 0.1844, 0.9935, 0.09219, 0.9935, 0.09219, 0.9935, 0.1844, 0.281, 0.7252, 0.2853, 0.7252, 0.2853, 0.8286, 0.281, 0.8286, 0.5095, 0.1924, 0.5095, 0.1924, 0.5095, 0.1002, 0.5095, 0.1002, 0.9318, 0.436, 0.9318, 0.4398, 0.8206, 0.4398, 0.8206, 0.436, 0.5095, 0.1924, 0.5095, 0.1924, 0.5095, 0.1924, 0.5095, 0.1924, 0.9935, 0.09219, 0.9935, 0.1844, 0.9935, 0.1844, 0.9935, 0.09219, 0.5095, 0.1924, 0.5095, 0.1002, 0.5095, 0.1002, 0.5095, 0.1924, 0.5095, 0.1924, 0.5095, 0.1924, 0.5095, 0.1002, 0.5095, 0.1002, 0.272, 0.8877, 0.268, 0.8877, 0.268, 0.782, 0.272, 0.782, 0.5095, 0.1924, 0.5095, 0.1924, 0.5095, 0.1924, 0.5095, 0.1924, 0.2853, 0.5606, 0.2895, 0.5606, 0.2895, 0.6663, 0.2853, 0.6663, 0.5095, 0.1002, 0.5095, 0.1924, 0.5095, 0.1924, 0.5095, 0.1002, 0.2895, 0.6663, 0.2895, 0.7698, 0.2853, 0.7698, 0.2853, 0.6663, 0.276, 0.782, 0.276, 0.8854, 0.272, 0.8854, 0.272, 0.782, 0.5095, 0.1924, 0.5095, 0.1924, 0.5095, 0.1002, 0.5095, 0.1002, 0.5095, 0.1924, 0.5095, 0.1002, 0.5095, 0.1002, 0.5095, 0.1924, 0.2853, 0.8755, 0.2853, 0.7698, 0.2892, 0.7698, 0.2892, 0.8755, 0.5095, 0.1924, 0.5095, 0.1924, 0.5095, 0.1924, 0.5095, 0.1924, 0.2853, 0.5606, 0.2853, 0.4549, 0.2895, 0.4549, 0.2895, 0.5606, 0.5095, 0.1002, 0.5095, 0.1002, 0.5095, 0.1924, 0.5095, 0.1924])
me_plane.materials.append(mat_material_001)
me_plane.materials.append(mat_material_002)
me_plane.use_remesh_preserve_volume = False
me_plane.use_remesh_preserve_attributes = False
me_plane.use_mirror_vertex_groups = False
me_plane.update()

# ---- objects
ob_sphere = bpy.data.objects.new('Sphere', me_sphere)
ob_plane = bpy.data.objects.new('Plane', me_plane)

# ---- transforms, parenting, visibility, modifiers, constraints
ob_sphere.location = (-5.092, -15.27, 2.914)
ob_sphere.scale = (0.8672, 0.8672, 1.598)
ob_sphere.lineart.crease_threshold = 0.0
ob_plane.location = (3.812, -4.514, 1.476)
ob_plane.lineart.crease_threshold = 0.0

# ---- collection membership
col_collection_1.objects.link(ob_sphere)
col_collection_1.objects.link(ob_plane)

# ---- scene / render settings (as saved in the file)
scene.frame_start = 1; scene.frame_end = 250; scene.frame_set(1)
scene.render.engine = 'BLENDER_EEVEE_NEXT'
scene.render.resolution_percentage = 50
scene.render.dither_intensity = 0.0
scene.cycles.use_denoising = False
scene.cycles.samples = 128
scene.cycles.sampling_pattern = 'TABULATED_SOBOL'
scene.cycles.use_adaptive_sampling = False
scene.cycles.use_light_tree = False
scene.cycles.blur_glossy = 0.0
scene.cycles.sample_clamp_indirect = 0.0
scene.view_settings.view_transform = 'Standard'
bpy.context.view_layer.update()

# ---- added for rendering (the .blend has no active camera and no usable light): camera, sun
cam_auto = bpy.data.cameras.new('AutoCamera')
cam_auto.lens = 50.0
cam_auto.sensor_width = 36.0
cam_auto.clip_end = 1000.0
ob_auto_camera = bpy.data.objects.new('AutoCamera', cam_auto)
scene.collection.objects.link(ob_auto_camera)
ob_auto_camera.location = (34.9442, -52.4756, 44.7926)
ob_auto_camera.rotation_euler = (1.09748, -7.21219e-08, 0.694738)
scene.camera = ob_auto_camera
light_auto_sun = bpy.data.lights.new('AutoSun', 'SUN')
light_auto_sun.energy = 3.0
light_auto_sun.angle = 0.0523599
ob_auto_sun = bpy.data.objects.new('AutoSun', light_auto_sun)
scene.collection.objects.link(ob_auto_sun)
ob_auto_sun.rotation_euler = (0.872665, 0.174533, 0.523599)
bpy.context.view_layer.update()
